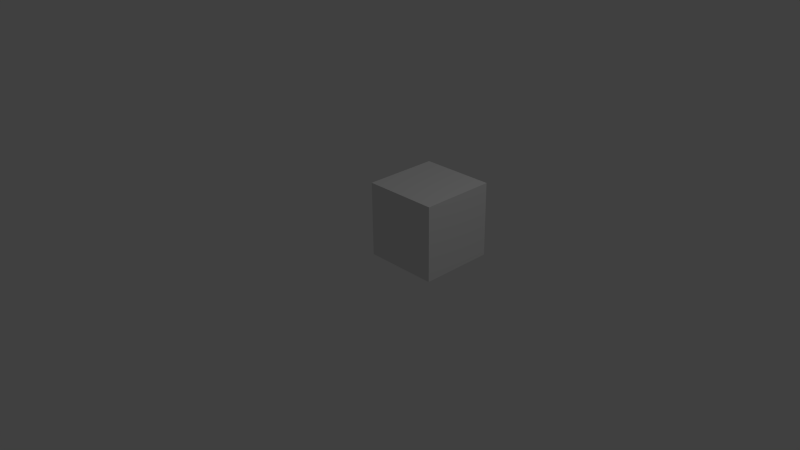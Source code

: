 # Source: cube.blend  (saved by Blender 2.73.0; exported with 4.5.12 LTS)
import bpy
from mathutils import Matrix  # noqa: F401  (used for matrix-valued properties, if any)

bpy.ops.wm.read_factory_settings(use_empty=True)
scene = bpy.context.scene
scene.name = 'Scene'

# ---- collections
col_collection_1 = bpy.data.collections.new('Collection 1'); scene.collection.children.link(col_collection_1)

# ---- materials (node trees are filled in below, after node groups)
mat_material = bpy.data.materials.new('Material')
mat_material.alpha_threshold = 0.0
mat_material.use_transparent_shadow = False
mat_material.roughness = 0.5
mat_material.line_color = (0.0, 0.0, 0.0, 1.0)

# ---- material node trees

# ---- world
world_world = bpy.data.worlds.new('World'); scene.world = world_world
world_world.color = (0.05088, 0.05088, 0.05088)
world_world.use_sun_shadow = False
world_world.sun_shadow_jitter_overblur = 0.0
world_world.cycles.sampling_method = 'MANUAL'
world_world.cycles.sample_map_resolution = 256

# ---- cameras
cam_camera = bpy.data.cameras.new('Camera')
cam_camera.clip_end = 100.0
cam_camera.lens = 35.0
cam_camera.sensor_width = 32.0
cam_camera.sensor_height = 18.0
cam_camera.ortho_scale = 7.314
cam_camera.dof.focus_distance = 0.0
cam_camera.dof.aperture_fstop = 128.0

# ---- lights
light_lamp = bpy.data.lights.new('Lamp', 'POINT')
light_lamp.transmission_factor = 0.0
light_lamp.cutoff_distance = 30.0
light_lamp.energy = 100.0
light_lamp.shadow_buffer_clip_start = 1.001
light_lamp.shadow_soft_size = 0.1
light_lamp.shadow_maximum_resolution = 0.006
light_lamp.use_absolute_resolution = True
light_lamp.cycles.use_multiple_importance_sampling = False

# ---- meshes
me_cube = bpy.data.meshes.new('Cube')
me_cube.from_pydata([(1.0, 1.0, -1.0), (1.0, -1.0, -1.0), (-1.0, -1.0, -1.0), (-1.0, 1.0, -1.0), (1.0, 1.0, 1.0), (1.0, -1.0, 1.0), (-1.0, -1.0, 1.0), (-1.0, 1.0, 1.0)], [], [(0, 1, 2, 3), (4, 7, 6, 5), (0, 4, 5, 1), (1, 5, 6, 2), (2, 6, 7, 3), (4, 0, 3, 7)])
_uv = me_cube.uv_layers.new(name='UVMap')
_uv.uv.foreach_set('vector', [0.0625, 0.0625, 0.0625, -2.98e-08, 1.192e-07, -2.98e-08, 1.192e-07, 0.0625, 0.0625, 0.0625, 1.192e-07, 0.0625, 1.192e-07, -2.98e-08, 0.0625, -5.96e-08, 0.0625, -2.98e-08, 0.0625, 0.0625, 1.192e-07, 0.0625, 1.192e-07, -2.98e-08, 0.0625, -2.98e-08, 0.0625, 0.0625, 1.192e-07, 0.0625, 1.192e-07, -2.98e-08, 0.0, 0.0, 0.0, 0.0625, 0.0625, 0.0625, 0.0625, 0.0, 0.0625, 0.0625, 0.0625, -2.98e-08, 1.192e-07, -2.98e-08, 1.192e-07, 0.0625])
me_cube.materials.append(mat_material)
me_cube.use_remesh_preserve_volume = False
me_cube.use_remesh_preserve_attributes = False
me_cube.use_mirror_vertex_groups = False
me_cube.update()

# ---- objects
ob_cube = bpy.data.objects.new('Cube', me_cube)
ob_lamp = bpy.data.objects.new('Lamp', light_lamp)
ob_camera = bpy.data.objects.new('Camera', cam_camera)

# ---- transforms, parenting, visibility, modifiers, constraints
ob_cube.location = (0.5, 0.5, 0.5)
ob_cube.scale = (0.5, 0.5, 0.5)
ob_cube.lock_rotations_4d = False
ob_cube.empty_display_type = 'ARROWS'
ob_cube.lineart.crease_threshold = 0.0
ob_lamp.location = (4.076, 1.005, 5.904)
ob_lamp.rotation_euler = (0.6503, 0.05522, 1.866)
ob_lamp.lock_rotations_4d = False
ob_lamp.empty_display_type = 'ARROWS'
ob_lamp.color = (0.0, 0.0, 0.0, 0.0)
ob_lamp.lineart.crease_threshold = 0.0
ob_camera.location = (7.481, -6.508, 5.344)
ob_camera.rotation_euler = (1.109, 0.01082, 0.8149)
ob_camera.lock_rotations_4d = False
ob_camera.empty_display_type = 'ARROWS'
ob_camera.color = (0.0, 0.0, 0.0, 0.0)
ob_camera.display_type = 'WIRE'
ob_camera.lineart.crease_threshold = 0.0

# ---- collection membership
col_collection_1.objects.link(ob_cube)
col_collection_1.objects.link(ob_lamp)
col_collection_1.objects.link(ob_camera)

# ---- scene / render settings (as saved in the file)
scene.camera = ob_camera
scene.frame_start = 1; scene.frame_end = 250; scene.frame_set(1)
scene.render.engine = 'BLENDER_EEVEE_NEXT'
scene.render.resolution_percentage = 50
scene.render.dither_intensity = 0.0
scene.cycles.use_denoising = False
scene.cycles.samples = 10
scene.cycles.sampling_pattern = 'TABULATED_SOBOL'
scene.cycles.light_sampling_threshold = 0.0
scene.cycles.use_adaptive_sampling = False
scene.cycles.use_light_tree = False
scene.cycles.blur_glossy = 0.0
scene.cycles.pixel_filter_type = 'GAUSSIAN'
scene.cycles.sample_clamp_indirect = 0.0
scene.view_settings.view_transform = 'Standard'
bpy.context.view_layer.update()
